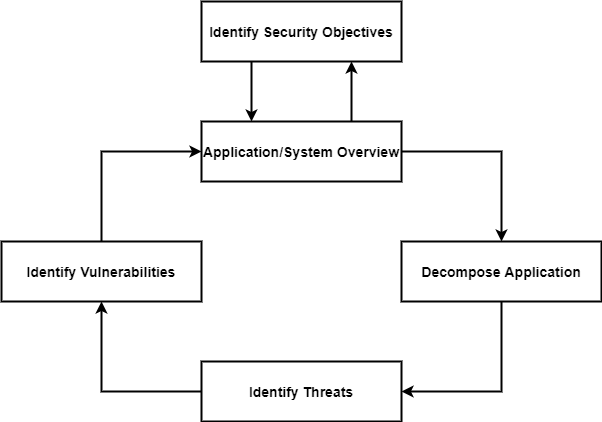

The diagram above was exported from draw.io. Its source (the exported page's mxGraphModel, read from the mxfile embedded in the PNG):
<mxGraphModel dx="1422" dy="772" grid="1" gridSize="10" guides="1" tooltips="1" connect="1" arrows="1" fold="1" page="1" pageScale="1" pageWidth="850" pageHeight="1100" math="0" shadow="0">
  <root>
    <mxCell id="0" />
    <mxCell id="1" parent="0" />
    <mxCell id="HYEcae-ZsOFhLAAQnZlu-6" style="edgeStyle=orthogonalEdgeStyle;rounded=0;orthogonalLoop=1;jettySize=auto;html=1;exitX=0.25;exitY=1;exitDx=0;exitDy=0;entryX=0.25;entryY=0;entryDx=0;entryDy=0;fontStyle=1;strokeWidth=2;fontFamily=Helvetica;fontSize=14;" edge="1" parent="1" source="HYEcae-ZsOFhLAAQnZlu-1" target="HYEcae-ZsOFhLAAQnZlu-2">
      <mxGeometry relative="1" as="geometry" />
    </mxCell>
    <mxCell id="HYEcae-ZsOFhLAAQnZlu-1" value="Identify Security Objectives" style="rounded=0;whiteSpace=wrap;html=1;fontStyle=1;strokeWidth=2;fontFamily=Helvetica;fontSize=14;" vertex="1" parent="1">
      <mxGeometry x="320" y="40" width="200" height="60" as="geometry" />
    </mxCell>
    <mxCell id="HYEcae-ZsOFhLAAQnZlu-7" style="edgeStyle=orthogonalEdgeStyle;rounded=0;orthogonalLoop=1;jettySize=auto;html=1;exitX=0.75;exitY=0;exitDx=0;exitDy=0;entryX=0.75;entryY=1;entryDx=0;entryDy=0;fontStyle=1;strokeWidth=2;fontFamily=Helvetica;fontSize=14;" edge="1" parent="1" source="HYEcae-ZsOFhLAAQnZlu-2" target="HYEcae-ZsOFhLAAQnZlu-1">
      <mxGeometry relative="1" as="geometry" />
    </mxCell>
    <mxCell id="HYEcae-ZsOFhLAAQnZlu-8" style="edgeStyle=orthogonalEdgeStyle;rounded=0;orthogonalLoop=1;jettySize=auto;html=1;exitX=1;exitY=0.5;exitDx=0;exitDy=0;fontStyle=1;strokeWidth=2;fontFamily=Helvetica;fontSize=14;" edge="1" parent="1" source="HYEcae-ZsOFhLAAQnZlu-2" target="HYEcae-ZsOFhLAAQnZlu-3">
      <mxGeometry relative="1" as="geometry" />
    </mxCell>
    <mxCell id="HYEcae-ZsOFhLAAQnZlu-2" value="Application/System Overview" style="rounded=0;whiteSpace=wrap;html=1;fontStyle=1;strokeWidth=2;fontFamily=Helvetica;fontSize=14;" vertex="1" parent="1">
      <mxGeometry x="320" y="160" width="200" height="60" as="geometry" />
    </mxCell>
    <mxCell id="HYEcae-ZsOFhLAAQnZlu-9" style="edgeStyle=orthogonalEdgeStyle;rounded=0;orthogonalLoop=1;jettySize=auto;html=1;exitX=0.5;exitY=1;exitDx=0;exitDy=0;entryX=1;entryY=0.5;entryDx=0;entryDy=0;fontStyle=1;strokeWidth=2;fontFamily=Helvetica;fontSize=14;" edge="1" parent="1" source="HYEcae-ZsOFhLAAQnZlu-3" target="HYEcae-ZsOFhLAAQnZlu-4">
      <mxGeometry relative="1" as="geometry" />
    </mxCell>
    <mxCell id="HYEcae-ZsOFhLAAQnZlu-3" value="Decompose Application" style="rounded=0;whiteSpace=wrap;html=1;fontStyle=1;strokeWidth=2;fontFamily=Helvetica;fontSize=14;" vertex="1" parent="1">
      <mxGeometry x="520" y="280" width="200" height="60" as="geometry" />
    </mxCell>
    <mxCell id="HYEcae-ZsOFhLAAQnZlu-10" style="edgeStyle=orthogonalEdgeStyle;rounded=0;orthogonalLoop=1;jettySize=auto;html=1;exitX=0;exitY=0.5;exitDx=0;exitDy=0;entryX=0.5;entryY=1;entryDx=0;entryDy=0;fontStyle=1;strokeWidth=2;fontFamily=Helvetica;fontSize=14;" edge="1" parent="1" source="HYEcae-ZsOFhLAAQnZlu-4" target="HYEcae-ZsOFhLAAQnZlu-5">
      <mxGeometry relative="1" as="geometry" />
    </mxCell>
    <mxCell id="HYEcae-ZsOFhLAAQnZlu-4" value="Identify Threats" style="rounded=0;whiteSpace=wrap;html=1;fontStyle=1;strokeWidth=2;fontFamily=Helvetica;fontSize=14;" vertex="1" parent="1">
      <mxGeometry x="320" y="400" width="200" height="60" as="geometry" />
    </mxCell>
    <mxCell id="HYEcae-ZsOFhLAAQnZlu-11" style="edgeStyle=orthogonalEdgeStyle;rounded=0;orthogonalLoop=1;jettySize=auto;html=1;exitX=0.5;exitY=0;exitDx=0;exitDy=0;entryX=0;entryY=0.5;entryDx=0;entryDy=0;fontStyle=1;strokeWidth=2;fontFamily=Helvetica;fontSize=14;" edge="1" parent="1" source="HYEcae-ZsOFhLAAQnZlu-5" target="HYEcae-ZsOFhLAAQnZlu-2">
      <mxGeometry relative="1" as="geometry" />
    </mxCell>
    <mxCell id="HYEcae-ZsOFhLAAQnZlu-5" value="Identify Vulnerabilities" style="rounded=0;whiteSpace=wrap;html=1;fontStyle=1;strokeWidth=2;fontFamily=Helvetica;fontSize=14;" vertex="1" parent="1">
      <mxGeometry x="120" y="280" width="200" height="60" as="geometry" />
    </mxCell>
  </root>
</mxGraphModel>